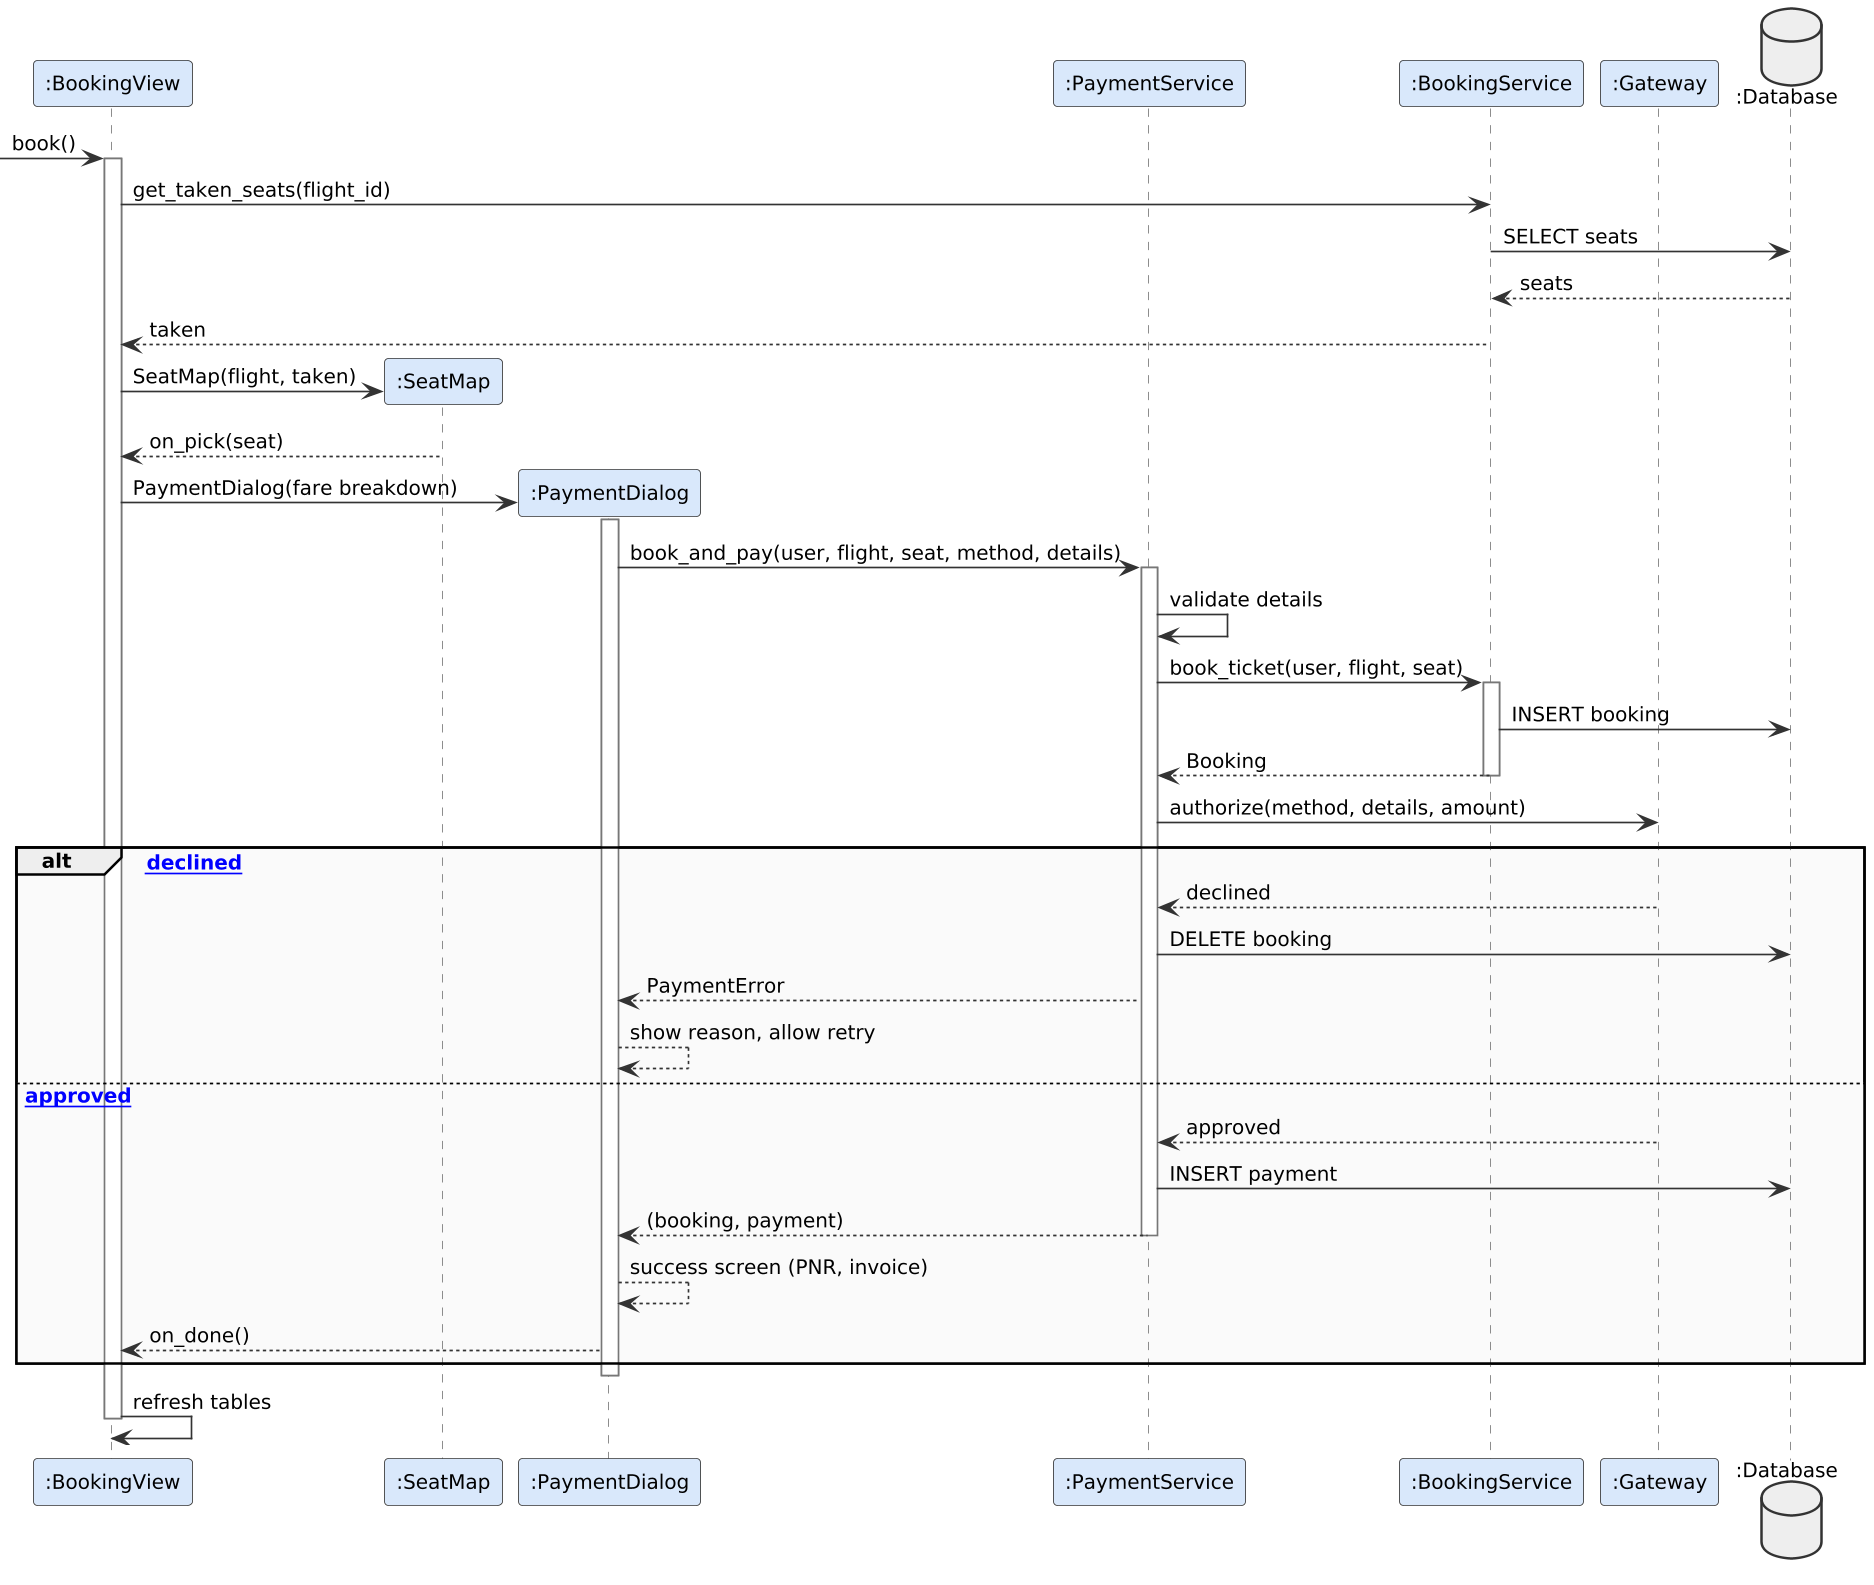

The diagram above was rendered by PlantUML. Its source (embedded in the PNG):
@startuml
!include _style.iuml
participant ":BookingView" as BV
participant ":SeatMap" as SM
participant ":PaymentDialog" as PD
participant ":PaymentService" as PS
participant ":BookingService" as BS
participant ":Gateway" as GW
database ":Database" as DB
[-> BV : book()
activate BV
BV -> BS : get_taken_seats(flight_id)
BS -> DB : SELECT seats
DB --> BS : seats
BS --> BV : taken
BV -> SM ** : SeatMap(flight, taken)
SM --> BV : on_pick(seat)
BV -> PD ** : PaymentDialog(fare breakdown)
activate PD
PD -> PS : book_and_pay(user, flight, seat, method, details)
activate PS
PS -> PS : validate details
PS -> BS : book_ticket(user, flight, seat)
activate BS
BS -> DB : INSERT booking
BS --> PS : Booking
deactivate BS
PS -> GW : authorize(method, details, amount)
alt [declined]
  GW --> PS : declined
  PS -> DB : DELETE booking
  PS --> PD : PaymentError
  PD --> PD : show reason, allow retry
else [approved]
  GW --> PS : approved
  PS -> DB : INSERT payment
  PS --> PD : (booking, payment)
  deactivate PS
  PD --> PD : success screen (PNR, invoice)
  PD --> BV : on_done()
end
deactivate PD
BV -> BV : refresh tables
deactivate BV
@enduml